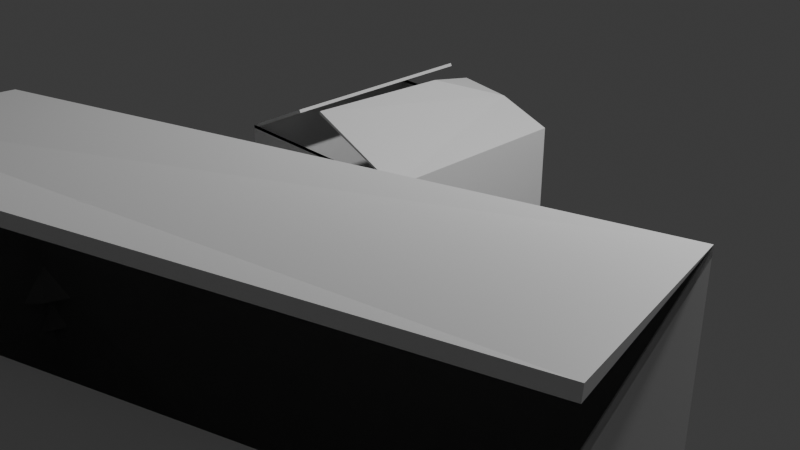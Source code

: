 # Source: scatolone.blend  (saved by Blender 4.0.36; exported with 4.5.12 LTS)
import bpy
from mathutils import Matrix  # noqa: F401  (used for matrix-valued properties, if any)

bpy.ops.wm.read_factory_settings(use_empty=True)
scene = bpy.context.scene
scene.name = 'Scene'

# ---- collections
col_collection = bpy.data.collections.new('Collection'); scene.collection.children.link(col_collection)

# ---- materials (node trees are filled in below, after node groups)
mat_material = bpy.data.materials.new('Material')
mat_material.alpha_threshold = 0.0
mat_material.use_transparent_shadow = False
mat_material.roughness = 0.5
mat_material.line_color = (0.0, 0.0, 0.0, 1.0)
mat_material_001 = bpy.data.materials.new('Material.001')
mat_material_001.alpha_threshold = 0.0
mat_material_001.use_transparent_shadow = False
mat_material_001.roughness = 0.5
mat_material_001.line_color = (0.0, 0.0, 0.0, 1.0)

# ---- material node trees
mat_material.use_nodes = True; mat_material.node_tree.nodes.clear()
_N = mat_material.node_tree.nodes; _L = mat_material.node_tree.links
n0 = _N.new('ShaderNodeOutputMaterial'); n0.name = 'Material Output'; n0.location = (300, 300)
n1 = _N.new('ShaderNodeBsdfPrincipled'); n1.name = 'Principled BSDF'; n1.location = (10, 300)
n1.inputs[3].default_value = 1.45
_L.new(n1.outputs[0], n0.inputs[0])
n0.is_active_output = True
mat_material_001.use_nodes = True; mat_material_001.node_tree.nodes.clear()
_N = mat_material_001.node_tree.nodes; _L = mat_material_001.node_tree.links
n0 = _N.new('ShaderNodeOutputMaterial'); n0.name = 'Material Output'; n0.location = (300, 300)
n1 = _N.new('ShaderNodeBsdfPrincipled'); n1.name = 'Principled BSDF'; n1.location = (10, 300)
n1.inputs[3].default_value = 1.45
_L.new(n1.outputs[0], n0.inputs[0])
n0.is_active_output = True

# ---- world
world_world = bpy.data.worlds.new('World'); scene.world = world_world
world_world.use_nodes = True; world_world.node_tree.nodes.clear()
_N = world_world.node_tree.nodes; _L = world_world.node_tree.links
n0 = _N.new('ShaderNodeOutputWorld'); n0.name = 'World Output'; n0.location = (300, 300)
n1 = _N.new('ShaderNodeBackground'); n1.name = 'Background'; n1.location = (10, 300)
n1.inputs[0].default_value = (0.05088, 0.05088, 0.05088, 1.0)
_L.new(n1.outputs[0], n0.inputs[0])
n0.is_active_output = True
world_world.color = (0.05088, 0.05088, 0.05088)
world_world.use_sun_shadow = False
world_world.sun_shadow_jitter_overblur = 0.0

# ---- cameras
cam_camera = bpy.data.cameras.new('Camera')
cam_camera.clip_end = 100.0
cam_camera.ortho_scale = 7.314

# ---- lights
light_light = bpy.data.lights.new('Light', 'POINT')
light_light.transmission_factor = 0.0
light_light.use_soft_falloff = False
light_light.energy = 1000.0
light_light.shadow_soft_size = 0.1
light_light.shadow_maximum_resolution = 0.006
light_light.use_absolute_resolution = True

# ---- meshes
me_cube = bpy.data.meshes.new('Cube')
me_cube.from_pydata([(1.0, 1.0, 1.0), (1.0, 1.0, -1.0), (1.0, -1.0, 1.0), (1.0, -1.0, -1.0), (-1.0, 1.0, 1.0), (-1.0, 1.0, -1.0), (-1.0, -1.0, 1.0), (-1.0, -1.0, -1.0), (-0.03141, 0.9716, 1.26), (0.07338, -1.041, 1.446), (1.0, 1.0, 1.0), (-1.0, 1.0, 1.0), (1.0, -1.0, 1.0), (-1.0, -1.0, 1.0), (-1.0, 1.0, 1.0), (-1.0, -1.0, 1.0), (-0.3164, 1.032, 1.334), (-0.3164, -0.9684, 1.334), (0.06639, 0.4207, 1.391), (0.4798, 0.9777, 1.2)], [], [(0, 19, 18, 9, 2), (3, 2, 6, 7), (7, 6, 4, 5), (5, 1, 3, 7), (1, 0, 2, 3), (5, 4, 0, 1), (4, 6, 15, 14), (0, 4, 11, 10), (6, 2, 12, 13), (14, 15, 17, 16), (18, 19, 8)])
_uv = me_cube.uv_layers.new(name='UVMap')
_uv.uv.foreach_set('vector', [0.625, 0.5, 0.6921, 0.5, 0.7486, 0.5665, 0.7486, 0.75, 0.625, 0.75, 0.375, 0.75, 0.625, 0.75, 0.625, 1.0, 0.375, 1.0, 0.375, 0.0, 0.625, 0.0, 0.625, 0.25, 0.375, 0.25, 0.125, 0.5, 0.375, 0.5, 0.375, 0.75, 0.125, 0.75, 0.375, 0.5, 0.625, 0.5, 0.625, 0.75, 0.375, 0.75, 0.375, 0.25, 0.625, 0.25, 0.625, 0.5, 0.375, 0.5, 0.625, 0.25, 0.625, 0.0, 0.625, 0.0, 0.625, 0.25, 0.625, 0.5, 0.625, 0.25, 0.625, 0.25, 0.625, 0.5, 0.625, 1.0, 0.625, 0.75, 0.625, 0.75, 0.625, 1.0, 0.625, 0.25, 0.625, 0.0, 0.625, 0.0, 0.625, 0.25, 0.7486, 0.5665, 0.6921, 0.5, 0.7486, 0.5])
me_cube.materials.append(mat_material)
me_cube.use_mirror_vertex_groups = False
me_cube.update()
me_cube_007 = bpy.data.meshes.new('Cube.007')
me_cube_007.from_pydata([(1.0, 1.0, 1.0), (1.0, 1.0, -1.0), (1.0, -1.0, 1.0), (1.0, -1.0, -1.0), (-1.0, 1.0, 1.0), (-1.0, 1.0, -1.0), (-1.0, -1.0, 1.0), (-1.0, -1.0, -1.0), (-0.03141, 0.9716, 1.106), (0.07338, -1.041, 1.226), (1.0, 1.0, 1.0), (-1.0, 1.0, 1.0), (1.0, -1.0, 1.0), (-1.0, -1.0, 1.0), (-1.0, 1.0, 1.0), (-1.0, -1.0, 1.0), (-0.06817, 0.951, 1.049), (-0.06817, -1.049, 1.049), (0.06639, 0.4207, 1.238), (0.4798, 0.9777, 1.085), (1.0, 1.0, 0.4355), (1.0, 1.0, 0.3286), (1.0, 1.0, 0.2146), (1.0, 0.9389, 0.2467), (1.0, 0.8855, 0.3606), (0.8869, 1.0, 0.3617), (0.94, 1.0, 0.2344), (0.9399, 0.9602, 0.3574), (0.9345, 0.9424, 0.2599)], [], [(0, 19, 18, 9, 2), (3, 2, 6, 7), (7, 6, 4, 5), (5, 1, 3, 7), (1, 22, 23, 21, 24, 20, 0, 2, 3), (5, 4, 0, 20, 25, 21, 26, 22, 1), (4, 6, 15, 14), (0, 4, 11, 10), (6, 2, 12, 13), (14, 15, 17, 16), (18, 19, 8), (20, 24, 27), (21, 23, 28), (22, 26, 28), (21, 25, 27), (27, 25, 20), (27, 24, 21), (28, 26, 21), (28, 23, 22)])
_uv = me_cube_007.uv_layers.new(name='UVMap')
_uv.uv.foreach_set('vector', [0.625, 0.5, 0.6921, 0.5, 0.7486, 0.5665, 0.7486, 0.75, 0.625, 0.75, 0.375, 0.75, 0.625, 0.75, 0.625, 1.0, 0.375, 1.0, 0.375, 0.0, 0.625, 0.0, 0.625, 0.25, 0.375, 0.25, 0.125, 0.5, 0.375, 0.5, 0.375, 0.75, 0.125, 0.75, 0.375, 0.5, 0.5268, 0.5, 0.5308, 0.5076, 0.5411, 0.5, 0.5451, 0.5143, 0.5544, 0.5, 0.625, 0.5, 0.625, 0.75, 0.375, 0.75, 0.375, 0.25, 0.625, 0.25, 0.625, 0.5, 0.5544, 0.5, 0.5452, 0.4859, 0.5411, 0.5, 0.5293, 0.4925, 0.5268, 0.5, 0.375, 0.5, 0.625, 0.25, 0.625, 0.0, 0.625, 0.0, 0.625, 0.25, 0.625, 0.5, 0.625, 0.25, 0.625, 0.25, 0.625, 0.5, 0.625, 1.0, 0.625, 0.75, 0.625, 0.75, 0.625, 1.0, 0.625, 0.25, 0.625, 0.0, 0.625, 0.0, 0.625, 0.25, 0.7486, 0.5665, 0.6921, 0.5, 0.7486, 0.5, 0.5544, 0.5, 0.5451, 0.5143, 0.547, 0.5, 0.5411, 0.5, 0.5308, 0.5076, 0.5324, 0.5, 0.5268, 0.5, 0.5293, 0.4925, 0.5324, 0.5, 0.5411, 0.5, 0.5452, 0.4859, 0.547, 0.5, 0.547, 0.5, 0.5452, 0.4859, 0.5544, 0.5, 0.547, 0.5, 0.5451, 0.5143, 0.5411, 0.5, 0.5324, 0.5, 0.5293, 0.4925, 0.5411, 0.5, 0.5324, 0.5, 0.5308, 0.5076, 0.5268, 0.5])
me_cube_007.materials.append(mat_material_001)
me_cube_007.use_mirror_vertex_groups = False
me_cube_007.update()

# ---- objects
ob_scatolonep = bpy.data.objects.new('scatoloneP', me_cube)
ob_light = bpy.data.objects.new('Light', light_light)
ob_camera = bpy.data.objects.new('Camera', cam_camera)
ob_scatoloneg = bpy.data.objects.new('scatoloneG', me_cube_007)

# ---- transforms, parenting, visibility, modifiers, constraints
ob_scatolonep.location = (0.0, 0.0, 0.0)
ob_scatolonep.lock_rotations_4d = False
ob_scatolonep.empty_display_type = 'ARROWS'
ob_scatolonep.lineart.crease_threshold = 0.0
_m = ob_scatolonep.modifiers.new('Solidify', 'SOLIDIFY')
_m.thickness = 0.03
ob_light.location = (4.076, 1.005, 5.904)
ob_light.rotation_euler = (0.6503, 0.05522, 1.866)
ob_light.lock_rotations_4d = False
ob_light.empty_display_type = 'ARROWS'
ob_light.color = (0.0, 0.0, 0.0, 0.0)
ob_light.lineart.crease_threshold = 0.0
ob_camera.location = (7.359, -6.926, 4.958)
ob_camera.rotation_euler = (1.109, 0.0, 0.8149)
ob_camera.lock_rotations_4d = False
ob_camera.empty_display_type = 'ARROWS'
ob_camera.color = (0.0, 0.0, 0.0, 0.0)
ob_camera.display_type = 'WIRE'
ob_camera.lineart.crease_threshold = 0.0
ob_scatoloneg.location = (3.656, -5.555, 0.4267)
ob_scatoloneg.rotation_euler = (0.0, -0.0, 1.884)
ob_scatoloneg.scale = (2.191, 2.191, 2.191)
ob_scatoloneg.lock_rotations_4d = False
ob_scatoloneg.empty_display_type = 'ARROWS'
ob_scatoloneg.lineart.crease_threshold = 0.0
_m = ob_scatoloneg.modifiers.new('Solidify', 'SOLIDIFY')
_m.thickness = 0.03

# ---- collection membership
col_collection.objects.link(ob_scatolonep)
col_collection.objects.link(ob_light)
col_collection.objects.link(ob_camera)
col_collection.objects.link(ob_scatoloneg)

# ---- scene / render settings (as saved in the file)
scene.camera = ob_camera
scene.frame_start = 1; scene.frame_end = 250; scene.frame_set(1)
scene.render.engine = 'BLENDER_EEVEE_NEXT'
scene.cycles.sampling_pattern = 'TABULATED_SOBOL'
bpy.context.view_layer.update()

